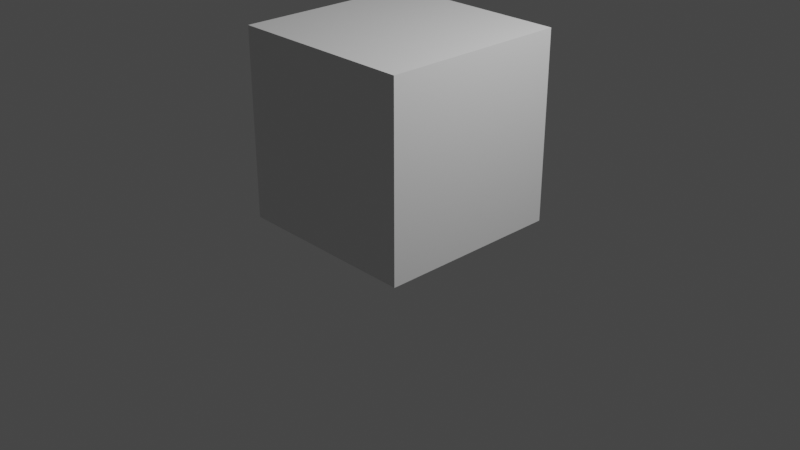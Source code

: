 # Source: cube_skeleton.blend  (saved by Blender 3.4.6; exported with 4.5.12 LTS)
import bpy
from mathutils import Matrix  # noqa: F401  (used for matrix-valued properties, if any)

bpy.ops.wm.read_factory_settings(use_empty=True)
scene = bpy.context.scene
scene.name = 'Scene'

# ---- collections
col_collection = bpy.data.collections.new('Collection'); scene.collection.children.link(col_collection)

# ---- materials (node trees are filled in below, after node groups)
mat_material = bpy.data.materials.new('Material')
mat_material.alpha_threshold = 0.0
mat_material.use_transparent_shadow = False
mat_material.roughness = 0.5
mat_material.line_color = (0.0, 0.0, 0.0, 1.0)

# ---- material node trees
mat_material.use_nodes = True; mat_material.node_tree.nodes.clear()
_N = mat_material.node_tree.nodes; _L = mat_material.node_tree.links
n0 = _N.new('ShaderNodeOutputMaterial'); n0.name = 'Material Output'; n0.location = (300, 300)
n1 = _N.new('ShaderNodeBsdfPrincipled'); n1.name = 'Principled BSDF'; n1.location = (10, 300)
n1.distribution = 'GGX'
n1.subsurface_method = 'RANDOM_WALK_SKIN'
n1.inputs[3].default_value = 1.45
n1.inputs[27].default_value = (0.0, 0.0, 0.0, 1.0)
n1.inputs[28].default_value = 1.0
_L.new(n1.outputs[0], n0.inputs[0])
n0.is_active_output = True

# ---- world
world_world = bpy.data.worlds.new('World'); scene.world = world_world
world_world.use_nodes = True; world_world.node_tree.nodes.clear()
_N = world_world.node_tree.nodes; _L = world_world.node_tree.links
n0 = _N.new('ShaderNodeOutputWorld'); n0.name = 'World Output'; n0.location = (300, 300)
n1 = _N.new('ShaderNodeBackground'); n1.name = 'Background'; n1.location = (10, 300)
n1.inputs[0].default_value = (0.05088, 0.05088, 0.05088, 1.0)
_L.new(n1.outputs[0], n0.inputs[0])
n0.is_active_output = True
world_world.color = (0.05088, 0.05088, 0.05088)
world_world.use_sun_shadow = False
world_world.sun_shadow_jitter_overblur = 0.0

# ---- cameras
cam_camera = bpy.data.cameras.new('Camera')
cam_camera.clip_end = 100.0
cam_camera.ortho_scale = 7.314

# ---- lights
light_light = bpy.data.lights.new('Light', 'POINT')
light_light.transmission_factor = 0.0
light_light.energy = 1000.0
light_light.shadow_soft_size = 0.1
light_light.shadow_maximum_resolution = 0.006
light_light.use_absolute_resolution = True

# ---- meshes
me_cube = bpy.data.meshes.new('Cube')
me_cube.from_pydata([(1.0, 1.0, 1.0), (1.0, 1.0, -1.0), (1.0, -1.0, 1.0), (1.0, -1.0, -1.0), (-1.0, 1.0, 1.0), (-1.0, 1.0, -1.0), (-1.0, -1.0, 1.0), (-1.0, -1.0, -1.0), (1.0, 1.0, 0.8182), (1.0, 1.0, 0.6364), (1.0, 1.0, 0.4545), (1.0, 1.0, 0.2727), (1.0, 1.0, 0.09091), (1.0, 1.0, -0.09091), (1.0, 1.0, -0.2727), (1.0, 1.0, -0.4545), (1.0, 1.0, -0.6364), (1.0, 1.0, -0.8182), (-1.0, -1.0, -0.8182), (-1.0, -1.0, -0.6364), (-1.0, -1.0, -0.4545), (-1.0, -1.0, -0.2727), (-1.0, -1.0, -0.09091), (-1.0, -1.0, 0.09091), (-1.0, -1.0, 0.2727), (-1.0, -1.0, 0.4545), (-1.0, -1.0, 0.6364), (-1.0, -1.0, 0.8182), (1.0, -1.0, 0.8182), (1.0, -1.0, 0.6364), (1.0, -1.0, 0.4545), (1.0, -1.0, 0.2727), (1.0, -1.0, 0.09091), (1.0, -1.0, -0.09091), (1.0, -1.0, -0.2727), (1.0, -1.0, -0.4545), (1.0, -1.0, -0.6364), (1.0, -1.0, -0.8182), (-1.0, 1.0, 0.8182), (-1.0, 1.0, 0.6364), (-1.0, 1.0, 0.4545), (-1.0, 1.0, 0.2727), (-1.0, 1.0, 0.09091), (-1.0, 1.0, -0.09091), (-1.0, 1.0, -0.2727), (-1.0, 1.0, -0.4545), (-1.0, 1.0, -0.6364), (-1.0, 1.0, -0.8182)], [], [(0, 4, 6, 2), (28, 2, 6, 27), (27, 6, 4, 38), (5, 1, 3, 7), (8, 0, 2, 28), (38, 4, 0, 8), (5, 47, 17, 1), (47, 46, 16, 17), (46, 45, 15, 16), (45, 44, 14, 15), (44, 43, 13, 14), (43, 42, 12, 13), (42, 41, 11, 12), (41, 40, 10, 11), (40, 39, 9, 10), (39, 38, 8, 9), (1, 17, 37, 3), (17, 16, 36, 37), (16, 15, 35, 36), (15, 14, 34, 35), (14, 13, 33, 34), (13, 12, 32, 33), (12, 11, 31, 32), (11, 10, 30, 31), (10, 9, 29, 30), (9, 8, 28, 29), (7, 18, 47, 5), (18, 19, 46, 47), (19, 20, 45, 46), (20, 21, 44, 45), (21, 22, 43, 44), (22, 23, 42, 43), (23, 24, 41, 42), (24, 25, 40, 41), (25, 26, 39, 40), (26, 27, 38, 39), (3, 37, 18, 7), (37, 36, 19, 18), (36, 35, 20, 19), (35, 34, 21, 20), (34, 33, 22, 21), (33, 32, 23, 22), (32, 31, 24, 23), (31, 30, 25, 24), (30, 29, 26, 25), (29, 28, 27, 26)])
_uv = me_cube.uv_layers.new(name='UVMap')
_uv.uv.foreach_set('vector', [0.625, 0.5, 0.875, 0.5, 0.875, 0.75, 0.625, 0.75, 0.6023, 0.75, 0.625, 0.75, 0.625, 1.0, 0.6023, 1.0, 0.6023, 0.0, 0.625, 0.0, 0.625, 0.25, 0.6023, 0.25, 0.125, 0.5, 0.375, 0.5, 0.375, 0.75, 0.125, 0.75, 0.6023, 0.5, 0.625, 0.5, 0.625, 0.75, 0.6023, 0.75, 0.6023, 0.25, 0.625, 0.25, 0.625, 0.5, 0.6023, 0.5, 0.375, 0.25, 0.3977, 0.25, 0.3977, 0.5, 0.375, 0.5, 0.3977, 0.25, 0.4205, 0.25, 0.4205, 0.5, 0.3977, 0.5, 0.4205, 0.25, 0.4432, 0.25, 0.4432, 0.5, 0.4205, 0.5, 0.4432, 0.25, 0.4659, 0.25, 0.4659, 0.5, 0.4432, 0.5, 0.4659, 0.25, 0.4886, 0.25, 0.4886, 0.5, 0.4659, 0.5, 0.4886, 0.25, 0.5114, 0.25, 0.5114, 0.5, 0.4886, 0.5, 0.5114, 0.25, 0.5341, 0.25, 0.5341, 0.5, 0.5114, 0.5, 0.5341, 0.25, 0.5568, 0.25, 0.5568, 0.5, 0.5341, 0.5, 0.5568, 0.25, 0.5795, 0.25, 0.5795, 0.5, 0.5568, 0.5, 0.5795, 0.25, 0.6023, 0.25, 0.6023, 0.5, 0.5795, 0.5, 0.375, 0.5, 0.3977, 0.5, 0.3977, 0.75, 0.375, 0.75, 0.3977, 0.5, 0.4205, 0.5, 0.4205, 0.75, 0.3977, 0.75, 0.4205, 0.5, 0.4432, 0.5, 0.4432, 0.75, 0.4205, 0.75, 0.4432, 0.5, 0.4659, 0.5, 0.4659, 0.75, 0.4432, 0.75, 0.4659, 0.5, 0.4886, 0.5, 0.4886, 0.75, 0.4659, 0.75, 0.4886, 0.5, 0.5114, 0.5, 0.5114, 0.75, 0.4886, 0.75, 0.5114, 0.5, 0.5341, 0.5, 0.5341, 0.75, 0.5114, 0.75, 0.5341, 0.5, 0.5568, 0.5, 0.5568, 0.75, 0.5341, 0.75, 0.5568, 0.5, 0.5795, 0.5, 0.5795, 0.75, 0.5568, 0.75, 0.5795, 0.5, 0.6023, 0.5, 0.6023, 0.75, 0.5795, 0.75, 0.375, 0.0, 0.3977, 0.0, 0.3977, 0.25, 0.375, 0.25, 0.3977, 0.0, 0.4205, 0.0, 0.4205, 0.25, 0.3977, 0.25, 0.4205, 0.0, 0.4432, 0.0, 0.4432, 0.25, 0.4205, 0.25, 0.4432, 0.0, 0.4659, 0.0, 0.4659, 0.25, 0.4432, 0.25, 0.4659, 0.0, 0.4886, 0.0, 0.4886, 0.25, 0.4659, 0.25, 0.4886, 0.0, 0.5114, 0.0, 0.5114, 0.25, 0.4886, 0.25, 0.5114, 0.0, 0.5341, 0.0, 0.5341, 0.25, 0.5114, 0.25, 0.5341, 0.0, 0.5568, 0.0, 0.5568, 0.25, 0.5341, 0.25, 0.5568, 0.0, 0.5795, 0.0, 0.5795, 0.25, 0.5568, 0.25, 0.5795, 0.0, 0.6023, 0.0, 0.6023, 0.25, 0.5795, 0.25, 0.375, 0.75, 0.3977, 0.75, 0.3977, 1.0, 0.375, 1.0, 0.3977, 0.75, 0.4205, 0.75, 0.4205, 1.0, 0.3977, 1.0, 0.4205, 0.75, 0.4432, 0.75, 0.4432, 1.0, 0.4205, 1.0, 0.4432, 0.75, 0.4659, 0.75, 0.4659, 1.0, 0.4432, 1.0, 0.4659, 0.75, 0.4886, 0.75, 0.4886, 1.0, 0.4659, 1.0, 0.4886, 0.75, 0.5114, 0.75, 0.5114, 1.0, 0.4886, 1.0, 0.5114, 0.75, 0.5341, 0.75, 0.5341, 1.0, 0.5114, 1.0, 0.5341, 0.75, 0.5568, 0.75, 0.5568, 1.0, 0.5341, 1.0, 0.5568, 0.75, 0.5795, 0.75, 0.5795, 1.0, 0.5568, 1.0, 0.5795, 0.75, 0.6023, 0.75, 0.6023, 1.0, 0.5795, 1.0])
me_cube.materials.append(mat_material)
me_cube.use_mirror_vertex_groups = False
me_cube.update()
arm_armature = bpy.data.armatures.new('Armature')  # bones are not reproduced

# ---- objects
ob_cube = bpy.data.objects.new('Cube', me_cube)
ob_light = bpy.data.objects.new('Light', light_light)
ob_camera = bpy.data.objects.new('Camera', cam_camera)
ob_armature = bpy.data.objects.new('Armature', arm_armature)

# ---- transforms, parenting, visibility, modifiers, constraints
ob_cube.parent = ob_armature
ob_cube.location = (0.0, 0.0, 1.0)
ob_cube.lock_rotations_4d = False
ob_cube.empty_display_type = 'ARROWS'
ob_cube.lineart.crease_threshold = 0.0
_vg = ob_cube.vertex_groups.new(name='Bone')
for _i, _w in zip([1, 3, 5, 7, 11, 12, 13, 14, 15, 16, 17, 18, 19, 20, 21, 22, 23, 24, 31, 32, 33, 34, 35, 36, 37, 41, 42, 43, 44, 45, 46, 47], [0.1212, 0.1253, 0.1253, 0.1212, 0.006063, 0.02231, 0.04332, 0.06333, 0.08417, 0.1106, 0.1442, 0.1442, 0.1106, 0.08417, 0.06333, 0.04332, 0.02231, 0.006063, 0.006694, 0.02329, 0.04476, 0.0644, 0.08569, 0.1127, 0.1472, 0.006694, 0.02329, 0.04476, 0.0644, 0.08569, 0.1127, 0.1472]): _vg.add([_i], _w, 'REPLACE')
_vg = ob_cube.vertex_groups.new(name='Bone.001')
for _i, _w in zip([0, 1, 3, 5, 6, 7, 8, 9, 10, 11, 12, 13, 14, 15, 16, 17, 18, 19, 20, 21, 22, 23, 24, 25, 26, 27, 28, 29, 30, 31, 32, 33, 34, 35, 36, 37, 38, 39, 40, 41, 42, 43, 44, 45, 46, 47], [0.01252, 0.467, 0.1818, 0.1818, 0.01252, 0.467, 0.02493, 0.0476, 0.06361, 0.08298, 0.1083, 0.1415, 0.1942, 0.2611, 0.3471, 0.3924, 0.3924, 0.3471, 0.2611, 0.1942, 0.1415, 0.1083, 0.08298, 0.06361, 0.0476, 0.02493, 0.003561, 0.01762, 0.03565, 0.05433, 0.06896, 0.08751, 0.1167, 0.1524, 0.1964, 0.1847, 0.003561, 0.01762, 0.03565, 0.05433, 0.06896, 0.08751, 0.1167, 0.1524, 0.1964, 0.1847]): _vg.add([_i], _w, 'REPLACE')
_vg = ob_cube.vertex_groups.new(name='Bone.002')
for _i, _w in zip([0, 1, 2, 3, 4, 5, 6, 7, 8, 9, 10, 11, 12, 13, 14, 15, 16, 17, 18, 19, 20, 21, 22, 23, 24, 25, 26, 27, 28, 29, 30, 31, 32, 33, 34, 35, 36, 37, 38, 39, 40, 41, 42, 43, 44, 45, 46, 47], [0.002448, 0.1469, 0.01466, 0.4192, 0.01466, 0.4192, 0.002448, 0.1469, 0.01028, 0.0258, 0.04589, 0.06085, 0.07733, 0.09831, 0.1315, 0.1721, 0.1562, 0.1483, 0.1483, 0.1562, 0.1721, 0.1315, 0.09831, 0.07733, 0.06085, 0.04589, 0.0258, 0.01028, 0.02836, 0.05137, 0.06718, 0.08775, 0.1146, 0.1496, 0.2053, 0.2758, 0.3, 0.3465, 0.02836, 0.05137, 0.06718, 0.08775, 0.1146, 0.1496, 0.2053, 0.2758, 0.3, 0.3465]): _vg.add([_i], _w, 'REPLACE')
_vg = ob_cube.vertex_groups.new(name='Bone.003')
for _i, _w in zip([0, 1, 2, 3, 4, 5, 6, 7, 8, 9, 10, 11, 12, 13, 14, 15, 16, 17, 18, 19, 20, 21, 22, 23, 24, 25, 26, 27, 28, 29, 30, 31, 32, 33, 34, 35, 36, 37, 38, 39, 40, 41, 42, 43, 44, 45, 46, 47], [0.04883, 0.09226, 0.04605, 0.09531, 0.04605, 0.09531, 0.04883, 0.09226, 0.05808, 0.07444, 0.09574, 0.1234, 0.1592, 0.2055, 0.2129, 0.1682, 0.1345, 0.1098, 0.1098, 0.1345, 0.1682, 0.2129, 0.2055, 0.1592, 0.1234, 0.09574, 0.07444, 0.05808, 0.05716, 0.07386, 0.09543, 0.1233, 0.1593, 0.2059, 0.2136, 0.1692, 0.1361, 0.112, 0.05716, 0.07386, 0.09543, 0.1233, 0.1593, 0.2059, 0.2136, 0.1692, 0.1361, 0.112]): _vg.add([_i], _w, 'REPLACE')
_vg = ob_cube.vertex_groups.new(name='Bone.004')
for _i, _w in zip([0, 1, 2, 3, 4, 5, 6, 7, 8, 9, 10, 11, 12, 13, 14, 15, 16, 17, 18, 19, 20, 21, 22, 23, 24, 25, 26, 27, 28, 29, 30, 31, 32, 33, 34, 35, 36, 37, 38, 39, 40, 41, 42, 43, 44, 45, 46, 47], [0.06505, 0.06942, 0.06318, 0.0717, 0.06318, 0.0717, 0.06505, 0.06942, 0.07646, 0.09801, 0.1261, 0.1625, 0.2096, 0.2045, 0.1602, 0.1265, 0.1012, 0.08261, 0.08261, 0.1012, 0.1265, 0.1602, 0.2045, 0.2096, 0.1625, 0.1261, 0.09801, 0.07646, 0.0752, 0.09715, 0.1255, 0.1622, 0.2096, 0.2047, 0.1607, 0.1273, 0.1024, 0.08423, 0.0752, 0.09715, 0.1255, 0.1622, 0.2096, 0.2047, 0.1607, 0.1273, 0.1024, 0.08423]): _vg.add([_i], _w, 'REPLACE')
_vg = ob_cube.vertex_groups.new(name='Bone.005')
for _i, _w in zip([0, 2, 4, 6, 8, 9, 10, 11, 12, 13, 14, 15, 16, 17, 18, 19, 20, 21, 22, 23, 24, 25, 26, 27, 28, 29, 30, 31, 32, 33, 34, 35, 36, 37, 38, 39, 40, 41, 42, 43, 44, 45, 46, 47], [0.04896, 0.04605, 0.04605, 0.04896, 0.05816, 0.07455, 0.09589, 0.1236, 0.09328, 0.06915, 0.05418, 0.03558, 0.01846, 0.005862, 0.005862, 0.01846, 0.03558, 0.05418, 0.06915, 0.09328, 0.1236, 0.09589, 0.07455, 0.05816, 0.05716, 0.07385, 0.09541, 0.1233, 0.09311, 0.06911, 0.05425, 0.03597, 0.01914, 0.006896, 0.05716, 0.07385, 0.09541, 0.1233, 0.09311, 0.06911, 0.05425, 0.03597, 0.01914, 0.006896]): _vg.add([_i], _w, 'REPLACE')
_vg = ob_cube.vertex_groups.new(name='Bone.006')
for _i, _w in zip([0, 1, 2, 3, 4, 5, 6, 7, 8, 9, 10, 11, 12, 13, 14, 15, 16, 17, 18, 19, 20, 21, 22, 23, 24, 25, 26, 27, 28, 29, 30, 31, 32, 33, 34, 35, 36, 37, 38, 39, 40, 41, 42, 43, 44, 45, 46, 47], [0.3888, 0.01767, 0.1293, 0.005716, 0.1293, 0.005716, 0.3888, 0.01767, 0.309, 0.2732, 0.2576, 0.1945, 0.1454, 0.1067, 0.08266, 0.06452, 0.05095, 0.03193, 0.03193, 0.05095, 0.06452, 0.08266, 0.1067, 0.1454, 0.1945, 0.2576, 0.2732, 0.309, 0.1285, 0.1418, 0.1623, 0.1258, 0.09644, 0.07268, 0.05797, 0.04339, 0.02642, 0.0141, 0.1285, 0.1418, 0.1623, 0.1258, 0.09644, 0.07268, 0.05797, 0.04339, 0.02642, 0.0141]): _vg.add([_i], _w, 'REPLACE')
_vg = ob_cube.vertex_groups.new(name='Bone.007')
for _i, _w in zip([0, 1, 2, 3, 4, 5, 6, 7, 8, 9, 10, 11, 12, 13, 14, 15, 16, 17, 18, 19, 20, 21, 22, 23, 24, 25, 26, 27, 28, 29, 30, 31, 32, 33, 34, 35, 36, 37, 38, 39, 40, 41, 42, 43, 44, 45, 46, 47], [0.2687, 0.01966, 0.5384, 0.03677, 0.5384, 0.03677, 0.2687, 0.01966, 0.2883, 0.2768, 0.2152, 0.1661, 0.1269, 0.09524, 0.07559, 0.0605, 0.0482, 0.03142, 0.03142, 0.0482, 0.0605, 0.07559, 0.09524, 0.1269, 0.1661, 0.2152, 0.2768, 0.2883, 0.476, 0.4135, 0.3144, 0.2378, 0.1781, 0.131, 0.1019, 0.07993, 0.06358, 0.05168, 0.476, 0.4135, 0.3144, 0.2378, 0.1781, 0.131, 0.1019, 0.07993, 0.06358, 0.05168]): _vg.add([_i], _w, 'REPLACE')
_vg = ob_cube.vertex_groups.new(name='Bone.008')
for _i, _w in zip([0, 1, 2, 3, 4, 5, 6, 7, 8, 9, 10, 11, 12, 13, 14, 15, 16, 17, 18, 19, 20, 21, 22, 23, 24, 25, 26, 27, 28, 29, 30, 31, 32, 33, 34, 36, 37, 38, 39, 40, 41, 42, 43, 44, 45, 46, 47], [0.1099, 0.9963, 0.1066, 0.9995, 0.1066, 0.8863, 0.1099, 0.9501, 0.1291, 0.09936, 0.07619, 0.05807, 0.03764, 0.01495, 0.0008677, 0.003845, 0.3711, 0.9766, 0.9969, 0.5341, 0.000508, 0.0008677, 0.01495, 0.03764, 0.05807, 0.07619, 0.09936, 0.1291, 0.1269, 0.09772, 0.07501, 0.05725, 0.03651, 0.01423, 0.0004388, 0.1661, 0.993, 0.1269, 0.09772, 0.07501, 0.05725, 0.03651, 0.01423, 0.007387, 0.4575, 0.9929, 0.9995]): _vg.add([_i], _w, 'REPLACE')
_m = ob_cube.modifiers.new('Armature', 'ARMATURE')
_m.object = ob_armature
ob_light.location = (4.076, 1.005, 5.904)
ob_light.rotation_euler = (0.6503, 0.05522, 1.866)
ob_light.lock_rotations_4d = False
ob_light.empty_display_type = 'ARROWS'
ob_light.color = (0.0, 0.0, 0.0, 0.0)
ob_light.lineart.crease_threshold = 0.0
ob_camera.location = (7.359, -6.926, 4.958)
ob_camera.rotation_euler = (1.109, 0.0, 0.8149)
ob_camera.lock_rotations_4d = False
ob_camera.empty_display_type = 'ARROWS'
ob_camera.color = (0.0, 0.0, 0.0, 0.0)
ob_camera.display_type = 'WIRE'
ob_camera.lineart.crease_threshold = 0.0
ob_armature.location = (0.0, 0.0, 0.0)
ob_armature.show_in_front = True

# ---- collection membership
col_collection.objects.link(ob_cube)
col_collection.objects.link(ob_light)
col_collection.objects.link(ob_camera)
col_collection.objects.link(ob_armature)

# ---- scene / render settings (as saved in the file)
scene.camera = ob_camera
scene.frame_start = 1; scene.frame_end = 250; scene.frame_set(1)
scene.render.engine = 'BLENDER_EEVEE_NEXT'
scene.cycles.sampling_pattern = 'TABULATED_SOBOL'
scene.cycles.use_light_tree = False
scene.view_settings.view_transform = 'Filmic'
bpy.context.view_layer.update()
